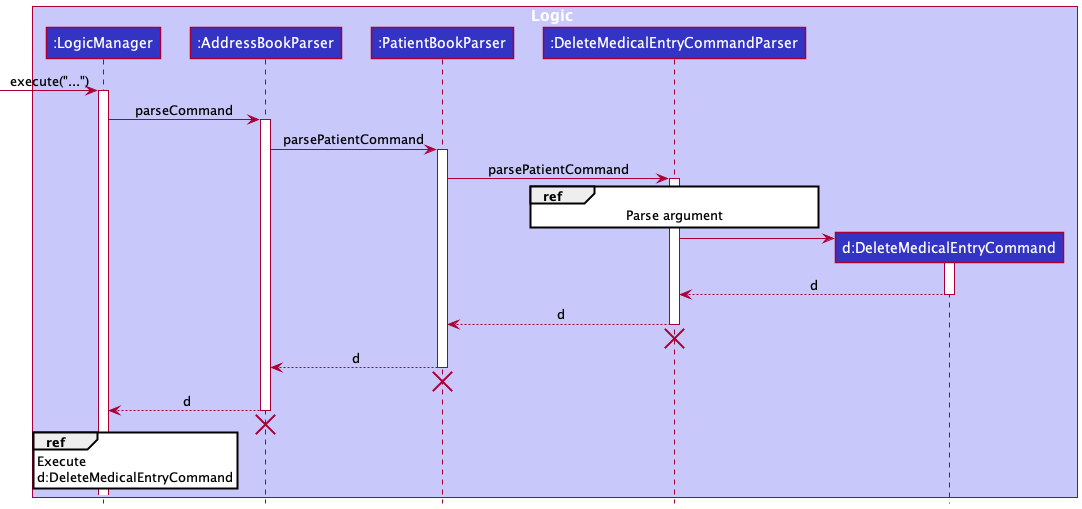

The diagram above was rendered by PlantUML. Its source (embedded in the PNG):
@startuml
!include style.puml

box Logic LOGIC_COLOR_T1
participant ":LogicManager" as LogicManager LOGIC_COLOR
participant ":AddressBookParser" as AddressBookParser LOGIC_COLOR
participant ":PatientBookParser" as PatientBookParser LOGIC_COLOR
participant ":DeleteMedicalEntryCommandParser" as DeleteMedicalEntryCommandParser LOGIC_COLOR
participant "d:DeleteMedicalEntryCommand" as DeleteMedicalEntryCommand LOGIC_COLOR
end box

[-> LogicManager : execute("...")
activate LogicManager
LogicManager -> AddressBookParser : parseCommand
activate AddressBookParser

AddressBookParser -> PatientBookParser : parsePatientCommand
activate PatientBookParser
PatientBookParser -> DeleteMedicalEntryCommandParser : parsePatientCommand
activate DeleteMedicalEntryCommandParser
ref over DeleteMedicalEntryCommandParser: Parse argument

create DeleteMedicalEntryCommand
DeleteMedicalEntryCommandParser -> DeleteMedicalEntryCommand
activate DeleteMedicalEntryCommand

DeleteMedicalEntryCommand --> DeleteMedicalEntryCommandParser : d
deactivate DeleteMedicalEntryCommand
DeleteMedicalEntryCommandParser --> PatientBookParser : d
deactivate DeleteMedicalEntryCommandParser
DeleteMedicalEntryCommandParser -[hidden]-> AddressBookParser
destroy DeleteMedicalEntryCommandParser

PatientBookParser --> AddressBookParser : d
deactivate PatientBookParser
PatientBookParser -[hidden]-> AddressBookParser
destroy PatientBookParser

AddressBookParser --> LogicManager : d
deactivate AddressBookParser
AddressBookParser -[hidden]-> LogicManager
destroy AddressBookParser
ref over LogicManager: Execute\nd:DeleteMedicalEntryCommand
@enduml